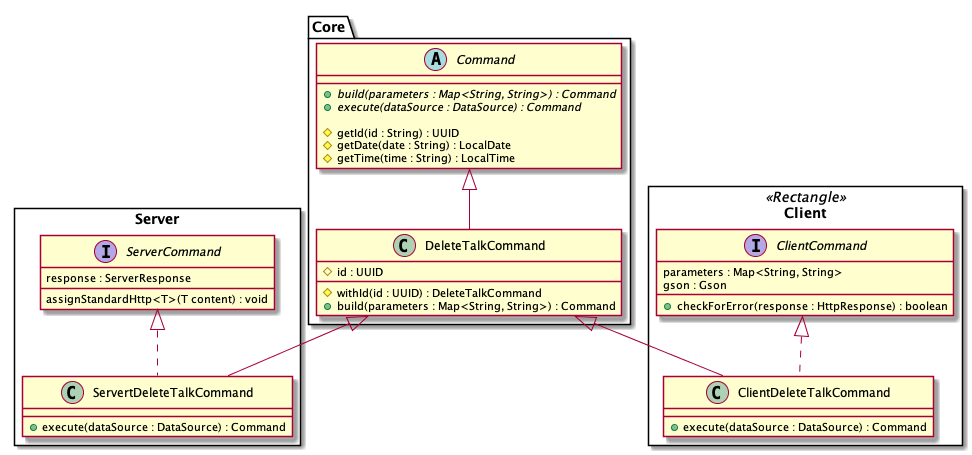

The diagram above was rendered by PlantUML. Its source (embedded in the PNG):
@startuml Command








namespace Core {
    abstract class Command {
        {abstract} + build(parameters : Map<String, String>) : Command
        {abstract} + execute(dataSource : DataSource) : Command

        # getId(id : String) : UUID 
        # getDate(date : String) : LocalDate 
        # getTime(time : String) : LocalTime 
    }

    class DeleteTalkCommand extends Command {
        # id : UUID 

        # withId(id : UUID) : DeleteTalkCommand
        + build(parameters : Map<String, String>) : Command
    }
    
}

package Server <<Rectangle>> {
    interface ServerCommand {
        response : ServerResponse
        assignStandardHttp<T>(T content) : void
    }

    class ServertDeleteTalkCommand extends Core.DeleteTalkCommand implements ServerCommand {
            + execute(dataSource : DataSource) : Command
    }

}

namespace Client <<Rectangle>> {
    interface ClientCommand {
        parameters : Map<String, String> 
        gson : Gson 

        +checkForError(response : HttpResponse) : boolean
    }

    class ClientDeleteTalkCommand extends Core.DeleteTalkCommand implements ClientCommand {
        + execute(dataSource : DataSource) : Command
    }

}
@enduml